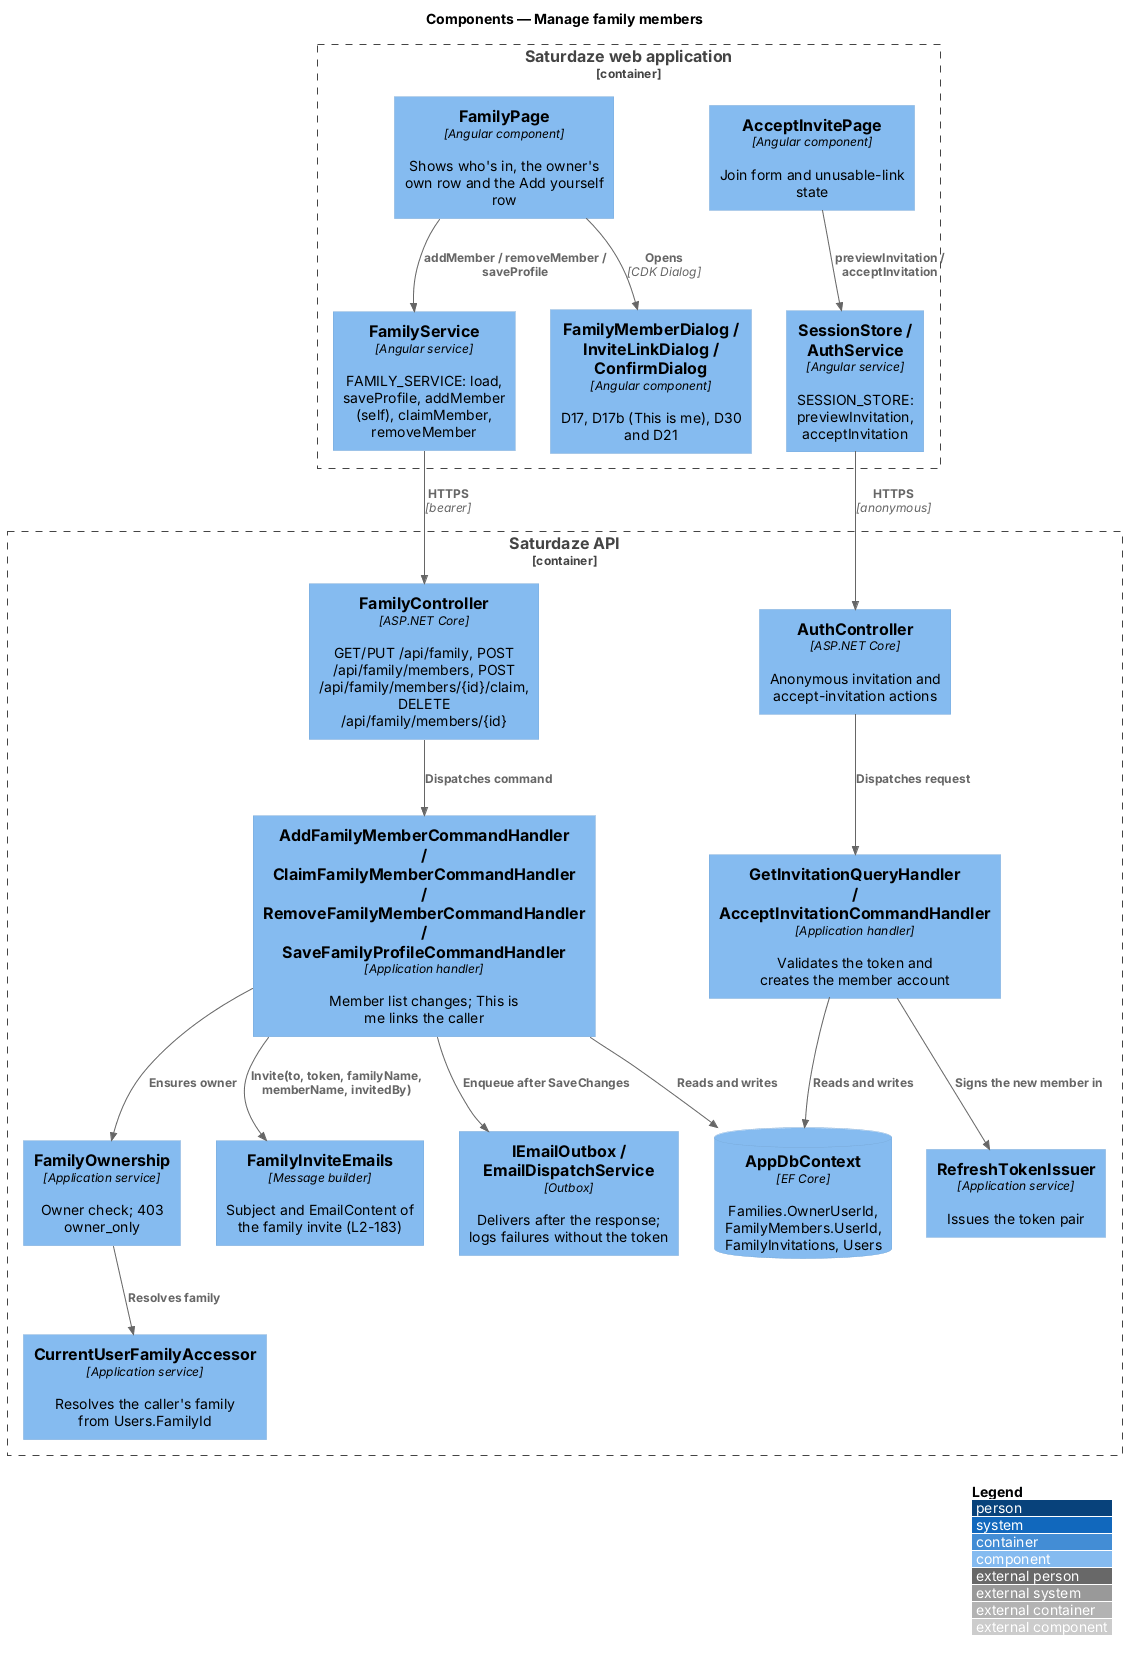

The diagram above was rendered by PlantUML. Its source (embedded in the PNG):
@startuml
!include <C4/C4_Component>
LAYOUT_WITH_LEGEND()
title Components — Manage family members

Container_Boundary(web, "Saturdaze web application") {
  Component(page, "FamilyPage", "Angular component", "Shows who's in, the owner's own row and the Add yourself row")
  Component(dialogs, "FamilyMemberDialog / InviteLinkDialog / ConfirmDialog", "Angular component", "D17, D17b (This is me), D30 and D21")
  Component(accept, "AcceptInvitePage", "Angular component", "Join form and unusable-link state")
  Component(family, "FamilyService", "Angular service", "FAMILY_SERVICE: load, saveProfile, addMember (self), claimMember, removeMember")
  Component(session, "SessionStore / AuthService", "Angular service", "SESSION_STORE: previewInvitation, acceptInvitation")
}
Container_Boundary(api, "Saturdaze API") {
  Component(familyCtl, "FamilyController", "ASP.NET Core", "GET/PUT /api/family, POST /api/family/members, POST /api/family/members/{id}/claim, DELETE /api/family/members/{id}")
  Component(authCtl, "AuthController", "ASP.NET Core", "Anonymous invitation and accept-invitation actions")
  Component(handlers, "AddFamilyMemberCommandHandler / ClaimFamilyMemberCommandHandler / RemoveFamilyMemberCommandHandler / SaveFamilyProfileCommandHandler", "Application handler", "Member list changes; This is me links the caller")
  Component(invites, "GetInvitationQueryHandler / AcceptInvitationCommandHandler", "Application handler", "Validates the token and creates the member account")
  Component(owner, "FamilyOwnership", "Application service", "Owner check; 403 owner_only")
  Component(accessor, "CurrentUserFamilyAccessor", "Application service", "Resolves the caller's family from Users.FamilyId")
  Component(issuer, "RefreshTokenIssuer", "Application service", "Issues the token pair")
  Component(emails, "FamilyInviteEmails", "Message builder", "Subject and EmailContent of the family invite (L2-183)")
  Component(outbox, "IEmailOutbox / EmailDispatchService", "Outbox", "Delivers after the response; logs failures without the token")
  ComponentDb(db, "AppDbContext", "EF Core", "Families.OwnerUserId, FamilyMembers.UserId, FamilyInvitations, Users")
}
Rel(page, dialogs, "Opens", "CDK Dialog")
Rel(page, family, "addMember / removeMember / saveProfile")
Rel(accept, session, "previewInvitation / acceptInvitation")
Rel(family, familyCtl, "HTTPS", "bearer")
Rel(session, authCtl, "HTTPS", "anonymous")
Rel(familyCtl, handlers, "Dispatches command")
Rel(authCtl, invites, "Dispatches request")
Rel(handlers, owner, "Ensures owner")
Rel(owner, accessor, "Resolves family")
Rel(invites, issuer, "Signs the new member in")
Rel(handlers, db, "Reads and writes")
Rel(handlers, emails, "Invite(to, token, familyName, memberName, invitedBy)")
Rel(handlers, outbox, "Enqueue after SaveChanges")
Rel(invites, db, "Reads and writes")
@enduml